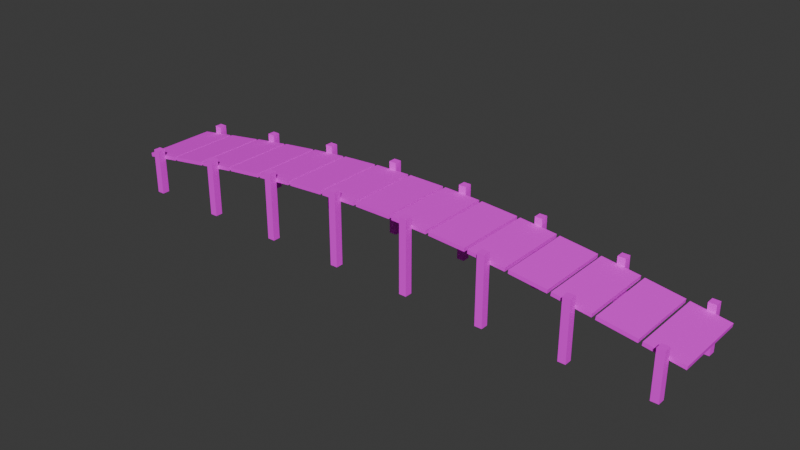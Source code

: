 # Source: 1_jembatan.blend  (saved by Blender 4.5.91; exported with 4.5.12 LTS)
import bpy
from mathutils import Matrix  # noqa: F401  (used for matrix-valued properties, if any)

bpy.ops.wm.read_factory_settings(use_empty=True)
scene = bpy.context.scene
scene.name = 'Scene'

# ---- collections
col_collection = bpy.data.collections.new('Collection'); scene.collection.children.link(col_collection)

# ---- images (referenced by path relative to the original .blend; pixels are not part of the script)
import os
ASSET_DIR = os.environ.get("B2B_ASSET_DIR", "")  # directory of the original .blend (textures are referenced by path, not embedded)
HERE = os.path.dirname(os.path.abspath(__file__))  # packed textures are extracted next to this script under _unpacked/

def load_image(name, relpath, width, height, colorspace="sRGB"):
    """Load a texture the original file referenced (path relative to the .blend, or extracted next to this script)."""
    p = next((c for c in (os.path.join(HERE, relpath), os.path.join(ASSET_DIR, relpath)) if relpath and os.path.exists(c)), "")
    if p:
        img = bpy.data.images.load(p, check_existing=True)
        img.name = name
    else:  # same state as the original file: an image datablock whose file is absent (Cycles renders it pink)
        img = bpy.data.images.new(name, width, height)
        img.source = "FILE"
        img.filepath = "//" + (relpath or name)
    img.colorspace_settings.name = colorspace
    return img
img_wood0_jpg = load_image('wood0.jpg', 'wood0.jpg', 1024, 1024, 'sRGB')

# ---- materials (node trees are filled in below, after node groups)
mat_wood = bpy.data.materials.new('wood')

# ---- material node trees
mat_wood.use_nodes = True; mat_wood.node_tree.nodes.clear()
_N = mat_wood.node_tree.nodes; _L = mat_wood.node_tree.links
n0 = _N.new('ShaderNodeBsdfPrincipled'); n0.name = 'Principled BSDF'; n0.location = (-266, 80)
n0.inputs[1].default_value = 0.175
n0.inputs[2].default_value = 0.961
n0.inputs[19].default_value = 0.1
n0.inputs[20].default_value = 0.6036
n1 = _N.new('ShaderNodeOutputMaterial'); n1.name = 'Material Output'; n1.location = (333, 103)
n2 = _N.new('ShaderNodeTexImage'); n2.name = 'Image Texture'; n2.location = (-707, 49)
n2.image = img_wood0_jpg
_L.new(n0.outputs[0], n1.inputs[0])
_L.new(n2.outputs[0], n0.inputs[0])
n1.is_active_output = True

# ---- world
world_world = bpy.data.worlds.new('World'); scene.world = world_world
world_world.use_nodes = True; world_world.node_tree.nodes.clear()
_N = world_world.node_tree.nodes; _L = world_world.node_tree.links
n0 = _N.new('ShaderNodeOutputWorld'); n0.name = 'World Output'; n0.location = (200, 100)
n1 = _N.new('ShaderNodeBackground'); n1.name = 'Background'; n1.location = (-200, 100)
n1.inputs[0].default_value = (0.05088, 0.05088, 0.05088, 1.0)
_L.new(n1.outputs[0], n0.inputs[0])
n0.is_active_output = True
world_world.color = (0.05088, 0.05088, 0.05088)
world_world.sun_shadow_jitter_overblur = 0.0

# ---- meshes
me_cube_216 = bpy.data.meshes.new('Cube.216')
me_cube_216.from_pydata([(14.8, -2.4, 0.0), (14.8, -2.4, 2.5), (14.8, -2.0, 0.0), (14.8, -2.0, 2.5), (15.2, -2.4, 0.0), (15.2, -2.4, 2.5), (15.2, -2.0, 0.0), (15.2, -2.0, 2.5), (-15.97, -2.0, 1.752), (-16.0, -2.0, 1.95), (-15.97, 2.0, 1.752), (-16.0, 2.0, 1.95), (-14.0, -2.0, 2.05), (-14.03, -2.0, 2.248), (-14.0, 2.0, 2.05), (-14.03, 2.0, 2.248), (-15.2, 2.0, 0.0), (-15.2, 2.0, 2.5), (-15.2, 2.4, 0.0), (-15.2, 2.4, 2.5), (-14.8, 2.0, 0.0), (-14.8, 2.0, 2.5), (-14.8, 2.4, 0.0), (-14.8, 2.4, 2.5), (-15.2, -2.4, 0.0), (-15.2, -2.4, 2.5), (-15.2, -2.0, 0.0), (-15.2, -2.0, 2.5), (-14.8, -2.4, 0.0), (-14.8, -2.4, 2.5), (-14.8, -2.0, 0.0), (-14.8, -2.0, 2.5), (-13.83, -2.0, 2.09), (-13.86, -2.0, 2.288), (-13.83, 2.0, 2.09), (-13.86, 2.0, 2.288), (-11.86, -2.0, 2.38), (-11.89, -2.0, 2.578), (-11.86, 2.0, 2.38), (-11.89, 2.0, 2.578), (-11.69, -2.0, 2.418), (-11.71, -2.0, 2.616), (-11.69, 2.0, 2.418), (-11.71, 2.0, 2.616), (-9.715, -2.0, 2.686), (-9.742, -2.0, 2.884), (-9.715, 2.0, 2.686), (-9.742, 2.0, 2.884), (-10.91, 2.0, 0.0), (-10.91, 2.0, 3.151), (-10.91, 2.4, 0.0), (-10.91, 2.4, 3.151), (-10.51, 2.0, 0.0), (-10.51, 2.0, 3.151), (-10.51, 2.4, 0.0), (-10.51, 2.4, 3.151), (-10.91, -2.4, 0.0), (-10.91, -2.4, 3.151), (-10.91, -2.0, 0.0), (-10.91, -2.0, 3.151), (-10.51, -2.4, 0.0), (-10.51, -2.4, 3.151), (-10.51, -2.0, 0.0), (-10.51, -2.0, 3.151), (-9.548, -2.0, 2.72), (-9.571, -2.0, 2.918), (-9.548, 2.0, 2.72), (-9.571, 2.0, 2.918), (-7.572, -2.0, 2.952), (-7.595, -2.0, 3.151), (-7.572, 2.0, 2.952), (-7.595, 2.0, 3.151), (-7.41, -2.0, 2.98), (-7.429, -2.0, 3.179), (-7.41, 2.0, 2.98), (-7.429, 2.0, 3.179), (-5.429, -2.0, 3.166), (-5.447, -2.0, 3.365), (-5.429, 2.0, 3.166), (-5.447, 2.0, 3.365), (-6.629, 2.0, 0.0), (-6.629, 2.0, 3.673), (-6.629, 2.4, 0.0), (-6.629, 2.4, 3.673), (-6.229, 2.0, 0.0), (-6.229, 2.0, 3.673), (-6.229, 2.4, 0.0), (-6.229, 2.4, 3.673), (-6.629, -2.4, 0.0), (-6.629, -2.4, 3.673), (-6.629, -2.0, 0.0), (-6.629, -2.0, 3.673), (-6.229, -2.4, 0.0), (-6.229, -2.4, 3.673), (-6.229, -2.0, 0.0), (-6.229, -2.0, 3.673), (-5.272, -2.0, 3.187), (-5.285, -2.0, 3.387), (-5.272, 2.0, 3.187), (-5.285, 2.0, 3.387), (-3.286, -2.0, 3.316), (-3.299, -2.0, 3.516), (-3.286, 2.0, 3.316), (-3.299, 2.0, 3.516), (-3.134, -2.0, 3.329), (-3.141, -2.0, 3.529), (-3.134, 2.0, 3.329), (-3.141, 2.0, 3.529), (-1.145, -2.0, 3.396), (-1.152, -2.0, 3.596), (-1.145, 2.0, 3.396), (-1.152, 2.0, 3.596), (-2.343, 2.0, 0.0), (-2.343, 2.0, 3.962), (-2.343, 2.4, 0.0), (-2.343, 2.4, 3.962), (-1.943, 2.0, 0.0), (-1.943, 2.0, 3.962), (-1.943, 2.4, 0.0), (-1.943, 2.4, 3.962), (-2.343, -2.4, 0.0), (-2.343, -2.4, 3.962), (-2.343, -2.0, 0.0), (-2.343, -2.0, 3.962), (-1.943, -2.4, 0.0), (-1.943, -2.4, 3.962), (-1.943, -2.0, 0.0), (-1.943, -2.0, 3.962), (-0.995, -2.0, 3.4), (-0.995, -2.0, 3.6), (-0.995, 2.0, 3.4), (-0.995, 2.0, 3.6), (0.995, -2.0, 3.4), (0.995, -2.0, 3.6), (0.995, 2.0, 3.4), (0.995, 2.0, 3.6), (1.145, -2.0, 3.396), (1.152, -2.0, 3.596), (1.145, 2.0, 3.396), (1.152, 2.0, 3.596), (3.134, -2.0, 3.329), (3.141, -2.0, 3.529), (3.134, 2.0, 3.329), (3.141, 2.0, 3.529), (1.943, 2.0, 0.0), (1.943, 2.0, 3.962), (1.943, 2.4, 0.0), (1.943, 2.4, 3.962), (2.343, 2.0, 0.0), (2.343, 2.0, 3.962), (2.343, 2.4, 0.0), (2.343, 2.4, 3.962), (1.943, -2.4, 0.0), (1.943, -2.4, 3.962), (1.943, -2.0, 0.0), (1.943, -2.0, 3.962), (2.343, -2.4, 0.0), (2.343, -2.4, 3.962), (2.343, -2.0, 0.0), (2.343, -2.0, 3.962), (3.286, -2.0, 3.316), (3.299, -2.0, 3.516), (3.286, 2.0, 3.316), (3.299, 2.0, 3.516), (5.272, -2.0, 3.187), (5.285, -2.0, 3.387), (5.272, 2.0, 3.187), (5.285, 2.0, 3.387), (5.429, -2.0, 3.166), (5.447, -2.0, 3.365), (5.429, 2.0, 3.166), (5.447, 2.0, 3.365), (7.41, -2.0, 2.98), (7.429, -2.0, 3.179), (7.41, 2.0, 2.98), (7.429, 2.0, 3.179), (6.229, 2.0, 0.0), (6.229, 2.0, 3.673), (6.229, 2.4, 0.0), (6.229, 2.4, 3.673), (6.629, 2.0, 0.0), (6.629, 2.0, 3.673), (6.629, 2.4, 0.0), (6.629, 2.4, 3.673), (6.229, -2.4, 0.0), (6.229, -2.4, 3.673), (6.229, -2.0, 0.0), (6.229, -2.0, 3.673), (6.629, -2.4, 0.0), (6.629, -2.4, 3.673), (6.629, -2.0, 0.0), (6.629, -2.0, 3.673), (7.572, -2.0, 2.952), (7.595, -2.0, 3.151), (7.572, 2.0, 2.952), (7.595, 2.0, 3.151), (9.548, -2.0, 2.72), (9.571, -2.0, 2.918), (9.548, 2.0, 2.72), (9.571, 2.0, 2.918), (9.715, -2.0, 2.686), (9.742, -2.0, 2.884), (9.715, 2.0, 2.686), (9.742, 2.0, 2.884), (11.69, -2.0, 2.418), (11.71, -2.0, 2.616), (11.69, 2.0, 2.418), (11.71, 2.0, 2.616), (10.51, 2.0, 0.0), (10.51, 2.0, 3.151), (10.51, 2.4, 0.0), (10.51, 2.4, 3.151), (10.91, 2.0, 0.0), (10.91, 2.0, 3.151), (10.91, 2.4, 0.0), (10.91, 2.4, 3.151), (10.51, -2.4, 0.0), (10.51, -2.4, 3.151), (10.51, -2.0, 0.0), (10.51, -2.0, 3.151), (10.91, -2.4, 0.0), (10.91, -2.4, 3.151), (10.91, -2.0, 0.0), (10.91, -2.0, 3.151), (11.86, -2.0, 2.38), (11.89, -2.0, 2.578), (11.86, 2.0, 2.38), (11.89, 2.0, 2.578), (13.83, -2.0, 2.09), (13.86, -2.0, 2.288), (13.83, 2.0, 2.09), (13.86, 2.0, 2.288), (14.0, -2.0, 2.05), (14.03, -2.0, 2.248), (14.0, 2.0, 2.05), (14.03, 2.0, 2.248), (15.97, -2.0, 1.752), (16.0, -2.0, 1.95), (15.97, 2.0, 1.752), (16.0, 2.0, 1.95), (14.8, 2.0, 0.0), (14.8, 2.0, 2.5), (14.8, 2.4, 0.0), (14.8, 2.4, 2.5), (15.2, 2.0, 0.0), (15.2, 2.0, 2.5), (15.2, 2.4, 0.0), (15.2, 2.4, 2.5)], [], [(0, 1, 3, 2), (2, 3, 7, 6), (6, 7, 5, 4), (4, 5, 1, 0), (2, 6, 4, 0), (7, 3, 1, 5), (8, 9, 11, 10), (10, 11, 15, 14), (14, 15, 13, 12), (12, 13, 9, 8), (10, 14, 12, 8), (15, 11, 9, 13), (16, 17, 19, 18), (18, 19, 23, 22), (22, 23, 21, 20), (20, 21, 17, 16), (18, 22, 20, 16), (23, 19, 17, 21), (24, 25, 27, 26), (26, 27, 31, 30), (30, 31, 29, 28), (28, 29, 25, 24), (26, 30, 28, 24), (31, 27, 25, 29), (32, 33, 35, 34), (34, 35, 39, 38), (38, 39, 37, 36), (36, 37, 33, 32), (34, 38, 36, 32), (39, 35, 33, 37), (40, 41, 43, 42), (42, 43, 47, 46), (46, 47, 45, 44), (44, 45, 41, 40), (42, 46, 44, 40), (47, 43, 41, 45), (48, 49, 51, 50), (50, 51, 55, 54), (54, 55, 53, 52), (52, 53, 49, 48), (50, 54, 52, 48), (55, 51, 49, 53), (56, 57, 59, 58), (58, 59, 63, 62), (62, 63, 61, 60), (60, 61, 57, 56), (58, 62, 60, 56), (63, 59, 57, 61), (64, 65, 67, 66), (66, 67, 71, 70), (70, 71, 69, 68), (68, 69, 65, 64), (66, 70, 68, 64), (71, 67, 65, 69), (72, 73, 75, 74), (74, 75, 79, 78), (78, 79, 77, 76), (76, 77, 73, 72), (74, 78, 76, 72), (79, 75, 73, 77), (80, 81, 83, 82), (82, 83, 87, 86), (86, 87, 85, 84), (84, 85, 81, 80), (82, 86, 84, 80), (87, 83, 81, 85), (88, 89, 91, 90), (90, 91, 95, 94), (94, 95, 93, 92), (92, 93, 89, 88), (90, 94, 92, 88), (95, 91, 89, 93), (96, 97, 99, 98), (98, 99, 103, 102), (102, 103, 101, 100), (100, 101, 97, 96), (98, 102, 100, 96), (103, 99, 97, 101), (104, 105, 107, 106), (106, 107, 111, 110), (110, 111, 109, 108), (108, 109, 105, 104), (106, 110, 108, 104), (111, 107, 105, 109), (112, 113, 115, 114), (114, 115, 119, 118), (118, 119, 117, 116), (116, 117, 113, 112), (114, 118, 116, 112), (119, 115, 113, 117), (120, 121, 123, 122), (122, 123, 127, 126), (126, 127, 125, 124), (124, 125, 121, 120), (122, 126, 124, 120), (127, 123, 121, 125), (128, 129, 131, 130), (130, 131, 135, 134), (134, 135, 133, 132), (132, 133, 129, 128), (130, 134, 132, 128), (135, 131, 129, 133), (136, 137, 139, 138), (138, 139, 143, 142), (142, 143, 141, 140), (140, 141, 137, 136), (138, 142, 140, 136), (143, 139, 137, 141), (144, 145, 147, 146), (146, 147, 151, 150), (150, 151, 149, 148), (148, 149, 145, 144), (146, 150, 148, 144), (151, 147, 145, 149), (152, 153, 155, 154), (154, 155, 159, 158), (158, 159, 157, 156), (156, 157, 153, 152), (154, 158, 156, 152), (159, 155, 153, 157), (160, 161, 163, 162), (162, 163, 167, 166), (166, 167, 165, 164), (164, 165, 161, 160), (162, 166, 164, 160), (167, 163, 161, 165), (168, 169, 171, 170), (170, 171, 175, 174), (174, 175, 173, 172), (172, 173, 169, 168), (170, 174, 172, 168), (175, 171, 169, 173), (176, 177, 179, 178), (178, 179, 183, 182), (182, 183, 181, 180), (180, 181, 177, 176), (178, 182, 180, 176), (183, 179, 177, 181), (184, 185, 187, 186), (186, 187, 191, 190), (190, 191, 189, 188), (188, 189, 185, 184), (186, 190, 188, 184), (191, 187, 185, 189), (192, 193, 195, 194), (194, 195, 199, 198), (198, 199, 197, 196), (196, 197, 193, 192), (194, 198, 196, 192), (199, 195, 193, 197), (200, 201, 203, 202), (202, 203, 207, 206), (206, 207, 205, 204), (204, 205, 201, 200), (202, 206, 204, 200), (207, 203, 201, 205), (208, 209, 211, 210), (210, 211, 215, 214), (214, 215, 213, 212), (212, 213, 209, 208), (210, 214, 212, 208), (215, 211, 209, 213), (216, 217, 219, 218), (218, 219, 223, 222), (222, 223, 221, 220), (220, 221, 217, 216), (218, 222, 220, 216), (223, 219, 217, 221), (224, 225, 227, 226), (226, 227, 231, 230), (230, 231, 229, 228), (228, 229, 225, 224), (226, 230, 228, 224), (231, 227, 225, 229), (232, 233, 235, 234), (234, 235, 239, 238), (238, 239, 237, 236), (236, 237, 233, 232), (234, 238, 236, 232), (239, 235, 233, 237), (240, 241, 243, 242), (242, 243, 247, 246), (246, 247, 245, 244), (244, 245, 241, 240), (242, 246, 244, 240), (247, 243, 241, 245)])
_uv = me_cube_216.uv_layers.new(name='UVMap')
_uv.uv.foreach_set('vector', [0.5921, 0.9231, 0.5921, 0.7981, 0.6121, 0.7981, 0.6121, 0.9231, 0.7521, 0.9231, 0.7521, 0.7981, 0.7721, 0.7981, 0.7721, 0.9231, 0.6121, 0.9231, 0.6121, 0.7981, 0.6321, 0.7981, 0.6321, 0.9231, 0.7721, 0.9231, 0.7721, 0.7981, 0.7921, 0.7981, 0.7921, 0.9231, 0.5586, 0.84, 0.5386, 0.84, 0.5386, 0.82, 0.5586, 0.82, 0.5786, 0.84, 0.5586, 0.84, 0.5586, 0.82, 0.5786, 0.82, 0.2186, 1.0, 0.2087, 1.0, 0.2087, 0.8, 0.2186, 0.8, 0.3486, 0.8995, 0.3386, 0.8995, 0.3386, 0.8, 0.3486, 0.8, 0.189, 1.0, 0.1791, 1.0, 0.1791, 0.8, 0.189, 0.8, 0.3486, 0.8, 0.3586, 0.8, 0.3586, 0.8995, 0.3486, 0.8995, 0.2965, 0.8, 0.1981, 0.8, 0.1981, 0.6, 0.2965, 0.6, 0.3953, 0.8, 0.2969, 0.8, 0.2969, 0.6, 0.3953, 0.6, 0.6321, 0.9231, 0.6321, 0.7981, 0.6521, 0.7981, 0.6521, 0.9231, 0.7921, 0.9231, 0.7921, 0.7981, 0.8121, 0.7981, 0.8121, 0.9231, 0.6521, 0.9231, 0.6521, 0.7981, 0.6721, 0.7981, 0.6721, 0.9231, 0.8121, 0.9231, 0.8121, 0.7981, 0.8321, 0.7981, 0.8321, 0.9231, 0.5386, 0.86, 0.5186, 0.86, 0.5186, 0.84, 0.5386, 0.84, 0.5586, 0.86, 0.5386, 0.86, 0.5386, 0.84, 0.5586, 0.84, 0.6721, 0.9231, 0.6721, 0.7981, 0.6921, 0.7981, 0.6921, 0.9231, 0.0, 0.925, 0.0, 0.8, 0.02, 0.8, 0.02, 0.925, 0.6921, 0.9231, 0.6921, 0.7981, 0.7121, 0.7981, 0.7121, 0.9231, 0.02, 0.925, 0.02, 0.8, 0.04, 0.8, 0.04, 0.925, 0.5786, 0.86, 0.5586, 0.86, 0.5586, 0.84, 0.5786, 0.84, 0.5386, 0.88, 0.5186, 0.88, 0.5186, 0.86, 0.5386, 0.86, 0.1593, 1.0, 0.1494, 1.0, 0.1494, 0.8, 0.1593, 0.8, 0.3686, 0.8995, 0.3586, 0.8995, 0.3586, 0.8, 0.3686, 0.8, 0.1692, 1.0, 0.1593, 1.0, 0.1593, 0.8, 0.1692, 0.8, 0.3686, 0.8, 0.3786, 0.8, 0.3786, 0.8995, 0.3686, 0.8995, 0.7929, 0.4, 0.6944, 0.4, 0.6944, 0.2, 0.7929, 0.2, 0.7933, 0.2, 0.6948, 0.2, 0.6948, 0.0, 0.7933, 0.0, 0.1098, 1.0, 0.09986, 1.0, 0.09986, 0.8, 0.1098, 0.8, 0.4086, 0.8995, 0.3986, 0.8995, 0.3986, 0.8, 0.4086, 0.8, 0.1197, 1.0, 0.1098, 1.0, 0.1098, 0.8, 0.1197, 0.8, 0.4086, 0.8, 0.4186, 0.8, 0.4186, 0.8995, 0.4086, 0.8995, 0.6942, 0.6, 0.5956, 0.6, 0.5956, 0.4, 0.6942, 0.4, 0.6944, 0.4, 0.5958, 0.4, 0.5958, 0.2, 0.6944, 0.2, 0.8929, 0.3575, 0.8929, 0.2, 0.9129, 0.2, 0.9129, 0.3575, 0.8521, 0.9412, 0.8521, 0.7836, 0.8721, 0.7836, 0.8721, 0.9412, 0.8933, 0.1575, 0.8933, 0.0, 0.9133, 0.0, 0.9133, 0.1575, 0.8721, 0.9412, 0.8721, 0.7836, 0.8921, 0.7836, 0.8921, 0.9412, 0.5586, 0.88, 0.5386, 0.88, 0.5386, 0.86, 0.5586, 0.86, 0.5786, 0.88, 0.5586, 0.88, 0.5586, 0.86, 0.5786, 0.86, 0.9121, 0.7575, 0.9121, 0.6, 0.9321, 0.6, 0.9321, 0.7575, 0.8921, 0.9412, 0.8921, 0.7836, 0.9121, 0.7836, 0.9121, 0.9412, 0.9121, 0.9151, 0.9121, 0.7575, 0.9321, 0.7575, 0.9321, 0.9151, 0.9321, 0.7575, 0.9321, 0.6, 0.9521, 0.6, 0.9521, 0.7575, 0.5386, 0.9, 0.5186, 0.9, 0.5186, 0.88, 0.5386, 0.88, 0.5586, 0.9, 0.5386, 0.9, 0.5386, 0.88, 0.5586, 0.88, 0.9927, 0.4, 0.9828, 0.4, 0.9828, 0.2, 0.9927, 0.2, 0.3086, 0.8995, 0.2986, 0.8995, 0.2986, 0.8, 0.3086, 0.8, 0.9931, 0.2, 0.9832, 0.2, 0.9832, 2.704e-09, 0.9931, 3.454e-09, 0.2886, 0.8, 0.2986, 0.8, 0.2986, 0.8995, 0.2886, 0.8995, 0.5956, 0.6, 0.4968, 0.6, 0.4968, 0.4, 0.5956, 0.4, 0.4946, 0.6, 0.3958, 0.6, 0.3958, 0.4, 0.4946, 0.4, 0.9828, 0.4, 0.9728, 0.4, 0.9728, 0.2, 0.9828, 0.2, 0.2486, 0.8995, 0.2386, 0.8995, 0.2386, 0.8, 0.2486, 0.8, 0.9832, 0.2, 0.9732, 0.2, 0.9732, 1.953e-09, 0.9832, 2.704e-09, 0.2486, 0.8, 0.2586, 0.8, 0.2586, 0.8995, 0.2486, 0.8995, 0.09907, 0.6, 0.0, 0.6, 0.0, 0.4, 0.09907, 0.4, 0.5958, 0.4, 0.4968, 0.4, 0.4968, 0.2, 0.5958, 0.2, 0.8129, 0.3836, 0.8129, 0.2, 0.8329, 0.2, 0.8329, 0.3836, 0.8529, 0.3836, 0.8529, 0.2, 0.8729, 0.2, 0.8729, 0.3836, 0.8133, 0.1836, 0.8133, 0.0, 0.8333, 0.0, 0.8333, 0.1836, 0.8533, 0.1836, 0.8533, 0.0, 0.8733, 0.0, 0.8733, 0.1836, 0.5786, 0.9, 0.5586, 0.9, 0.5586, 0.88, 0.5786, 0.88, 0.9129, 0.3775, 0.8929, 0.3775, 0.8929, 0.3575, 0.9129, 0.3575, 0.8321, 0.7836, 0.8321, 0.6, 0.8521, 0.6, 0.8521, 0.7836, 0.8721, 0.7836, 0.8721, 0.6, 0.8921, 0.6, 0.8921, 0.7836, 0.8328, 0.5836, 0.8328, 0.4, 0.8528, 0.4, 0.8528, 0.5836, 0.8728, 0.5836, 0.8728, 0.4, 0.8928, 0.4, 0.8928, 0.5836, 0.9129, 0.3975, 0.8929, 0.3975, 0.8929, 0.3775, 0.9129, 0.3775, 0.9133, 0.1775, 0.8933, 0.1775, 0.8933, 0.1575, 0.9133, 0.1575, 0.9728, 0.4, 0.9628, 0.4, 0.9628, 0.2, 0.9728, 0.2, 0.2786, 0.8995, 0.2686, 0.8995, 0.2686, 0.8, 0.2786, 0.8, 0.9732, 0.2, 0.9633, 0.2, 0.9633, 1.199e-09, 0.9732, 1.953e-09, 0.2786, 0.8, 0.2886, 0.8, 0.2886, 0.8995, 0.2786, 0.8995, 0.3975, 0.4, 0.2982, 0.4, 0.2982, 0.2, 0.3975, 0.2, 0.4968, 0.4, 0.3975, 0.4, 0.3975, 0.2, 0.4968, 0.2, 0.9628, 0.4, 0.9529, 0.4, 0.9529, 0.2, 0.9628, 0.2, 0.4286, 0.8995, 0.4186, 0.8995, 0.4186, 0.8, 0.4286, 0.8, 0.9633, 0.2, 0.9533, 0.2, 0.9533, 4.446e-10, 0.9633, 1.199e-09, 0.4286, 0.8, 0.4386, 0.8, 0.4386, 0.8995, 0.4286, 0.8995, 0.2984, 0.2, 0.199, 0.2, 0.199, 0.0, 0.2984, 0.0, 0.3979, 0.2, 0.2984, 0.2, 0.2984, 0.0, 0.3979, 0.0, 0.5921, 0.7981, 0.5921, 0.6, 0.6121, 0.6, 0.6121, 0.7981, 0.7521, 0.7981, 0.7521, 0.6, 0.7721, 0.6, 0.7721, 0.7981, 0.6121, 0.7981, 0.6121, 0.6, 0.6321, 0.6, 0.6321, 0.7981, 0.7721, 0.7981, 0.7721, 0.6, 0.7921, 0.6, 0.7921, 0.7981, 0.5386, 0.82, 0.5186, 0.82, 0.5186, 0.8, 0.5386, 0.8, 0.5586, 0.82, 0.5386, 0.82, 0.5386, 0.8, 0.5586, 0.8, 0.6321, 0.7981, 0.6321, 0.6, 0.6521, 0.6, 0.6521, 0.7981, 0.7921, 0.7981, 0.7921, 0.6, 0.8121, 0.6, 0.8121, 0.7981, 0.6521, 0.7981, 0.6521, 0.6, 0.6721, 0.6, 0.6721, 0.7981, 0.7928, 0.5981, 0.7928, 0.4, 0.8128, 0.4, 0.8128, 0.5981, 0.5786, 0.82, 0.5586, 0.82, 0.5586, 0.8, 0.5786, 0.8, 0.5386, 0.84, 0.5186, 0.84, 0.5186, 0.82, 0.5386, 0.82, 0.9621, 0.8, 0.9521, 0.8, 0.9521, 0.6, 0.9621, 0.6, 0.3886, 0.8995, 0.3786, 0.8995, 0.3786, 0.8, 0.3886, 0.8, 0.9628, 0.6, 0.9528, 0.6, 0.9528, 0.4, 0.9628, 0.4, 0.3986, 0.8995, 0.3886, 0.8995, 0.3886, 0.8, 0.3986, 0.8, 0.0995, 0.2, 0.0, 0.2, 0.0, 0.0, 0.0995, 0.0, 0.199, 0.2, 0.0995, 0.2, 0.0995, 0.0, 0.199, 0.0, 0.9721, 0.8, 0.9621, 0.8, 0.9621, 0.6, 0.9721, 0.6, 0.4686, 0.8, 0.4786, 0.8, 0.4786, 0.8995, 0.4686, 0.8995, 0.9728, 0.6, 0.9628, 0.6, 0.9628, 0.4, 0.9728, 0.4, 0.4886, 0.8995, 0.4786, 0.8995, 0.4786, 0.8, 0.4886, 0.8, 0.09944, 0.4, 0.0, 0.4, 0.0, 0.2, 0.09944, 0.2, 0.1989, 0.4, 0.09944, 0.4, 0.09944, 0.2, 0.1989, 0.2, 0.6721, 0.7981, 0.6721, 0.6, 0.6921, 0.6, 0.6921, 0.7981, 0.7929, 0.3981, 0.7929, 0.2, 0.8129, 0.2, 0.8129, 0.3981, 0.6921, 0.7981, 0.6921, 0.6, 0.7121, 0.6, 0.7121, 0.7981, 0.7933, 0.1981, 0.7933, 0.0, 0.8133, 0.0, 0.8133, 0.1981, 0.4286, 0.9195, 0.4086, 0.9195, 0.4086, 0.8995, 0.4286, 0.8995, 0.4486, 0.9195, 0.4286, 0.9195, 0.4286, 0.8995, 0.4486, 0.8995, 0.7121, 0.7981, 0.7121, 0.6, 0.7321, 0.6, 0.7321, 0.7981, 0.8121, 0.7981, 0.8121, 0.6, 0.8321, 0.6, 0.8321, 0.7981, 0.7321, 0.7981, 0.7321, 0.6, 0.7521, 0.6, 0.7521, 0.7981, 0.8128, 0.5981, 0.8128, 0.4, 0.8328, 0.4, 0.8328, 0.5981, 0.4686, 0.9195, 0.4486, 0.9195, 0.4486, 0.8995, 0.4686, 0.8995, 0.4886, 0.9195, 0.4686, 0.9195, 0.4686, 0.8995, 0.4886, 0.8995, 0.9821, 0.8, 0.9721, 0.8, 0.9721, 0.6, 0.9821, 0.6, 0.3286, 0.8, 0.3386, 0.8, 0.3386, 0.8995, 0.3286, 0.8995, 0.9827, 0.6, 0.9728, 0.6, 0.9728, 0.4, 0.9827, 0.4, 0.2686, 0.8995, 0.2586, 0.8995, 0.2586, 0.8, 0.2686, 0.8, 0.2982, 0.4, 0.1989, 0.4, 0.1989, 0.2, 0.2982, 0.2, 0.4972, 0.2, 0.3979, 0.2, 0.3979, 0.0, 0.4972, 0.0, 0.9927, 0.6, 0.9827, 0.6, 0.9827, 0.4, 0.9927, 0.4, 0.3086, 0.8, 0.3186, 0.8, 0.3186, 0.8995, 0.3086, 0.8995, 0.992, 0.8, 0.9821, 0.8, 0.9821, 0.6, 0.992, 0.6, 0.3286, 0.8995, 0.3186, 0.8995, 0.3186, 0.8, 0.3286, 0.8, 0.1981, 0.6, 0.09907, 0.6, 0.09907, 0.4, 0.1981, 0.4, 0.5962, 0.2, 0.4972, 0.2, 0.4972, 0.0, 0.5962, 0.0, 0.8329, 0.3836, 0.8329, 0.2, 0.8529, 0.2, 0.8529, 0.3836, 0.8729, 0.3836, 0.8729, 0.2, 0.8929, 0.2, 0.8929, 0.3836, 0.8333, 0.1836, 0.8333, 0.0, 0.8533, 0.0, 0.8533, 0.1836, 0.8733, 0.1836, 0.8733, 0.0, 0.8933, 0.0, 0.8933, 0.1836, 0.9133, 0.1975, 0.8933, 0.1975, 0.8933, 0.1775, 0.9133, 0.1775, 0.2386, 0.9195, 0.2186, 0.9195, 0.2186, 0.8995, 0.2386, 0.8995, 0.8521, 0.7836, 0.8521, 0.6, 0.8721, 0.6, 0.8721, 0.7836, 0.8921, 0.7836, 0.8921, 0.6, 0.9121, 0.6, 0.9121, 0.7836, 0.8528, 0.5836, 0.8528, 0.4, 0.8728, 0.4, 0.8728, 0.5836, 0.8928, 0.5836, 0.8928, 0.4, 0.9128, 0.4, 0.9128, 0.5836, 0.2686, 0.9195, 0.2486, 0.9195, 0.2486, 0.8995, 0.2686, 0.8995, 0.2886, 0.9195, 0.2686, 0.9195, 0.2686, 0.8995, 0.2886, 0.8995, 0.08993, 1.0, 0.08, 1.0, 0.08, 0.8, 0.08993, 0.8, 0.4886, 0.8, 0.4986, 0.8, 0.4986, 0.8995, 0.4886, 0.8995, 0.09986, 1.0, 0.08993, 1.0, 0.08993, 0.8, 0.09986, 0.8, 0.5086, 0.8995, 0.4986, 0.8995, 0.4986, 0.8, 0.5086, 0.8, 0.2969, 0.6, 0.1981, 0.6, 0.1981, 0.4, 0.2969, 0.4, 0.3958, 0.6, 0.2969, 0.6, 0.2969, 0.4, 0.3958, 0.4, 0.1296, 1.0, 0.1197, 1.0, 0.1197, 0.8, 0.1296, 0.8, 0.5086, 0.8, 0.5186, 0.8, 0.5186, 0.8995, 0.5086, 0.8995, 0.1395, 1.0, 0.1296, 1.0, 0.1296, 0.8, 0.1395, 0.8, 0.4486, 0.8995, 0.4386, 0.8995, 0.4386, 0.8, 0.4486, 0.8, 0.7928, 0.6, 0.6942, 0.6, 0.6942, 0.4, 0.7928, 0.4, 0.6948, 0.2, 0.5962, 0.2, 0.5962, 0.0, 0.6948, 0.0, 0.9128, 0.5575, 0.9128, 0.4, 0.9328, 0.4, 0.9328, 0.5575, 0.9321, 0.9151, 0.9321, 0.7575, 0.9521, 0.7575, 0.9521, 0.9151, 0.9129, 0.3575, 0.9129, 0.2, 0.9329, 0.2, 0.9329, 0.3575, 0.9328, 0.5575, 0.9328, 0.4, 0.9528, 0.4, 0.9528, 0.5575, 0.3086, 0.9195, 0.2886, 0.9195, 0.2886, 0.8995, 0.3086, 0.8995, 0.3286, 0.9195, 0.3086, 0.9195, 0.3086, 0.8995, 0.3286, 0.8995, 0.9133, 0.1575, 0.9133, 0.0, 0.9333, 0.0, 0.9333, 0.1575, 0.9329, 0.3575, 0.9329, 0.2, 0.9529, 0.2, 0.9529, 0.3575, 0.8321, 0.9412, 0.8321, 0.7836, 0.8521, 0.7836, 0.8521, 0.9412, 0.9333, 0.1575, 0.9333, 0.0, 0.9533, 0.0, 0.9533, 0.1575, 0.3686, 0.9195, 0.3486, 0.9195, 0.3486, 0.8995, 0.3686, 0.8995, 0.3486, 0.9195, 0.3286, 0.9195, 0.3286, 0.8995, 0.3486, 0.8995, 0.1791, 1.0, 0.1692, 1.0, 0.1692, 0.8, 0.1791, 0.8, 0.2186, 0.8, 0.2286, 0.8, 0.2286, 0.8995, 0.2186, 0.8995, 0.1494, 1.0, 0.1395, 1.0, 0.1395, 0.8, 0.1494, 0.8, 0.2386, 0.8995, 0.2286, 0.8995, 0.2286, 0.8, 0.2386, 0.8, 0.1975, 0.8, 0.09907, 0.8, 0.09907, 0.6, 0.1975, 0.6, 0.09844, 0.8, 0.0, 0.8, 0.0, 0.6, 0.09844, 0.6, 0.1988, 1.0, 0.189, 1.0, 0.189, 0.8, 0.1988, 0.8, 0.4486, 0.8, 0.4586, 0.8, 0.4586, 0.8995, 0.4486, 0.8995, 0.2087, 1.0, 0.1988, 1.0, 0.1988, 0.8, 0.2087, 0.8, 0.4686, 0.8995, 0.4586, 0.8995, 0.4586, 0.8, 0.4686, 0.8, 0.4937, 0.8, 0.3953, 0.8, 0.3953, 0.6, 0.4937, 0.6, 0.5921, 0.8, 0.4937, 0.8, 0.4937, 0.6, 0.5921, 0.6, 0.7121, 0.9231, 0.7121, 0.7981, 0.7321, 0.7981, 0.7321, 0.9231, 0.04, 0.925, 0.04, 0.8, 0.06, 0.8, 0.06, 0.925, 0.7321, 0.9231, 0.7321, 0.7981, 0.7521, 0.7981, 0.7521, 0.9231, 0.06, 0.925, 0.06, 0.8, 0.08, 0.8, 0.08, 0.925, 0.3886, 0.9195, 0.3686, 0.9195, 0.3686, 0.8995, 0.3886, 0.8995, 0.4086, 0.9195, 0.3886, 0.9195, 0.3886, 0.8995, 0.4086, 0.8995])
me_cube_216.materials.append(mat_wood)
me_cube_216.update()

# ---- objects
ob_jembatan_nusantara_base = bpy.data.objects.new('Jembatan_Nusantara_Base', me_cube_216)

# ---- transforms, parenting, visibility, modifiers, constraints
ob_jembatan_nusantara_base.location = (0.0, 0.0, 0.0)

# ---- collection membership
col_collection.objects.link(ob_jembatan_nusantara_base)

# ---- scene / render settings (as saved in the file)
scene.frame_start = 1; scene.frame_end = 250; scene.frame_set(0)
scene.render.engine = 'BLENDER_EEVEE_NEXT'
bpy.context.view_layer.update()

# ---- added for rendering (the .blend has no active camera and no usable light): camera, sun
cam_auto = bpy.data.cameras.new('AutoCamera')
cam_auto.lens = 50.0
cam_auto.sensor_width = 36.0
cam_auto.clip_end = 1000.0
ob_auto_camera = bpy.data.objects.new('AutoCamera', cam_auto)
scene.collection.objects.link(ob_auto_camera)
ob_auto_camera.location = (30.1598, -36.1918, 26.109)
ob_auto_camera.rotation_euler = (1.09748, -7.21219e-08, 0.694738)
scene.camera = ob_auto_camera
light_auto_sun = bpy.data.lights.new('AutoSun', 'SUN')
light_auto_sun.energy = 3.0
light_auto_sun.angle = 0.0523599
ob_auto_sun = bpy.data.objects.new('AutoSun', light_auto_sun)
scene.collection.objects.link(ob_auto_sun)
ob_auto_sun.rotation_euler = (0.872665, 0.174533, 0.523599)
bpy.context.view_layer.update()
